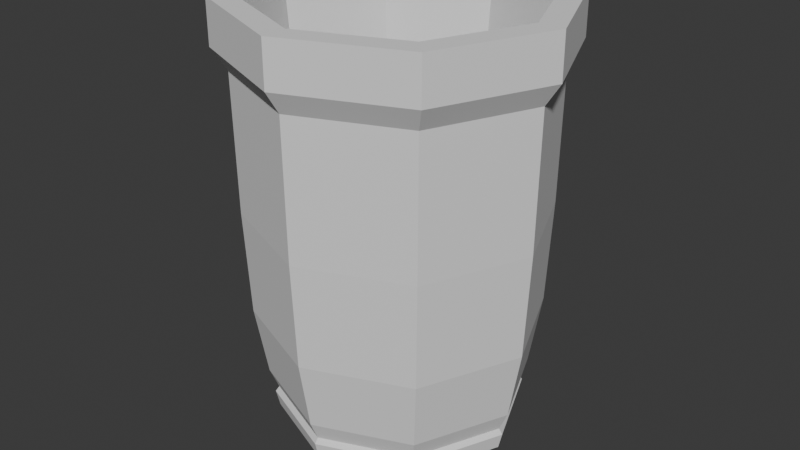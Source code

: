 # Source: pote2.blend  (saved by Blender 5.2.44; exported with 4.5.12 LTS)
import bpy
from mathutils import Matrix  # noqa: F401  (used for matrix-valued properties, if any)

bpy.ops.wm.read_factory_settings(use_empty=True)
scene = bpy.context.scene
scene.name = 'Scene'

# ---- collections
col_collection = bpy.data.collections.new('Collection'); scene.collection.children.link(col_collection)

# ---- world
world_world = bpy.data.worlds.new('World'); scene.world = world_world
world_world.use_nodes = True; world_world.node_tree.nodes.clear()
_N = world_world.node_tree.nodes; _L = world_world.node_tree.links
n0 = _N.new('ShaderNodeOutputWorld'); n0.name = 'World Output'; n0.location = (200, 100)
n1 = _N.new('ShaderNodeBackground'); n1.name = 'Background'; n1.location = (-200, 100)
n1.inputs[0].default_value = (0.05088, 0.05088, 0.05088, 1.0)
_L.new(n1.outputs[0], n0.inputs[0])
n0.is_active_output = True
world_world.color = (0.05088, 0.05088, 0.05088)
world_world.sun_shadow_jitter_overblur = 0.0

# ---- meshes
me_cube_001 = bpy.data.meshes.new('Cube.001')
me_cube_001.from_pydata([(-0.6797, -0.6711, -1.466), (-1.061, -1.047, 2.185), (-0.6797, 0.6708, -1.466), (-1.061, 1.047, 2.185), (0.6797, -0.6711, -1.466), (1.061, -1.047, 2.185), (0.6797, 0.6708, -1.466), (1.061, 1.047, 2.185), (-0.8424, 0.8316, -0.8637), (-0.8424, -0.8316, -0.8637), (0.8424, 0.8316, -0.8637), (0.8424, -0.8316, -0.8637), (-1.197, -0.0036, -0.8637), (-1.507, -0.004207, 2.185), (1.197, -0.0036, -0.8637), (1.507, -0.004207, 2.185), (-0.9657, -0.003102, -1.466), (0.9657, -0.003102, -1.466), (0.0, 1.174, -0.8637), (7.31e-10, 1.479, 2.185), (0.0, -1.174, -0.8637), (7.31e-10, -1.477, 2.185), (0.0, 0.9474, -1.466), (0.0, -0.9471, -1.466), (0.0, -0.003005, -1.466), (-0.811, 0.8006, -1.094), (-0.737, 0.7275, -1.293), (-0.811, -0.8007, -1.094), (-0.737, -0.7277, -1.293), (0.811, 0.8006, -1.094), (0.737, 0.7275, -1.293), (0.811, -0.8007, -1.094), (0.737, -0.7277, -1.293), (1.047, -0.003289, -1.293), (1.118, -0.003448, -1.045), (-1.047, -0.003289, -1.293), (-1.118, -0.003448, -1.045), (-5.024e-10, -1.027, -1.293), (0.0, -1.096, -1.045), (-5.024e-10, 1.027, -1.293), (0.0, 1.097, -1.045), (2.311e-10, 1.131, -1.094), (0.7866, 0.7765, -1.045), (0.7864, 0.7762, -1.244), (2.311e-10, 1.096, -1.244), (2.311e-10, -1.13, -1.094), (-0.7866, -0.7766, -1.045), (-0.7864, -0.7764, -1.244), (2.311e-10, -1.096, -1.244), (-1.152, -0.003529, -1.094), (-0.7866, 0.7765, -1.045), (-0.7864, 0.7762, -1.244), (-1.117, -0.003454, -1.244), (1.152, -0.003529, -1.094), (0.7866, -0.7766, -1.045), (0.7864, -0.7764, -1.244), (1.117, -0.003454, -1.244), (-0.9194, -0.9075, -0.2275), (-0.9194, 0.9077, -0.2275), (0.9194, 0.9077, -0.2275), (0.9194, -0.9075, -0.2275), (1.306, -0.003856, -0.2275), (-1.306, -0.003856, -0.2275), (0.0, -1.281, -0.2275), (0.0, 1.282, -0.2275), (-0.9525, -0.9402, 0.7287), (-0.9525, 0.9404, 0.7287), (0.9525, 0.9404, 0.7287), (0.9525, -0.9402, 0.7287), (1.353, -0.003966, 0.7287), (-1.353, -0.003966, 0.7287), (0.0, -1.327, 0.7287), (0.0, 1.328, 0.7287), (-0.9664, -0.9539, 1.982), (-0.9664, 0.9542, 1.982), (0.9664, 0.9542, 1.982), (0.9664, -0.9539, 1.982), (1.373, -0.003973, 1.982), (-1.373, -0.003973, 1.982), (0.0, -1.346, 1.982), (0.0, 1.347, 1.982), (-1.279, -0.003855, 2.59), (-0.9013, 0.8856, 2.59), (7.31e-10, 1.252, 2.59), (0.9013, 0.8856, 2.59), (1.279, -0.003855, 2.59), (0.9017, -0.8848, 2.59), (7.31e-10, -1.251, 2.59), (-0.9017, -0.8848, 2.59), (-1.507, -0.004207, 2.59), (-1.061, 1.047, 2.59), (7.31e-10, 1.479, 2.59), (1.061, 1.047, 2.59), (1.507, -0.004207, 2.59), (1.061, -1.047, 2.59), (7.31e-10, -1.477, 2.59), (-1.061, -1.047, 2.59), (5.526e-10, -0.003318, -0.8971), (0.9668, -0.003149, -0.8971), (-0.9668, -0.003149, -0.8971), (5.526e-10, 0.9466, -0.8971), (5.526e-10, -0.9459, -0.8971), (-0.6814, 0.6693, -0.8971), (0.6814, 0.6693, -0.8971), (0.6817, -0.6691, -0.8971), (-0.6817, -0.6691, -0.8971)], [], [(78, 13, 3, 74), (80, 19, 7, 75), (77, 15, 5, 76), (79, 21, 1, 73), (24, 17, 4, 23), (3, 13, 89, 90), (13, 1, 96, 89), (22, 6, 17, 24), (75, 7, 15, 77), (73, 1, 13, 78), (2, 22, 24, 16), (5, 15, 93, 94), (15, 7, 92, 93), (16, 24, 23, 0), (76, 5, 21, 79), (74, 3, 19, 80), (41, 29, 43, 44), (45, 27, 47, 48), (49, 25, 51, 52), (53, 31, 55, 56), (31, 45, 48, 55), (29, 53, 56, 43), (25, 41, 44, 51), (27, 49, 52, 47), (22, 2, 26, 39), (2, 16, 35, 26), (40, 50, 8, 18), (50, 36, 12, 8), (46, 38, 20, 9), (16, 0, 28, 35), (36, 46, 9, 12), (0, 23, 37, 28), (17, 6, 30, 33), (6, 22, 39, 30), (34, 42, 10, 14), (42, 40, 18, 10), (23, 4, 32, 37), (4, 17, 33, 32), (38, 54, 11, 20), (54, 34, 14, 11), (29, 41, 40, 42), (44, 43, 30, 39), (27, 45, 38, 46), (48, 47, 28, 37), (25, 49, 36, 50), (52, 51, 26, 35), (31, 53, 34, 54), (56, 55, 32, 33), (45, 31, 54, 38), (55, 48, 37, 32), (53, 29, 42, 34), (43, 56, 33, 30), (41, 25, 50, 40), (51, 44, 39, 26), (49, 27, 46, 36), (47, 52, 35, 28), (8, 58, 64, 18), (11, 60, 63, 20), (9, 57, 62, 12), (10, 59, 61, 14), (20, 63, 57, 9), (14, 61, 60, 11), (18, 64, 59, 10), (12, 62, 58, 8), (58, 66, 72, 64), (60, 68, 71, 63), (57, 65, 70, 62), (59, 67, 69, 61), (63, 71, 65, 57), (61, 69, 68, 60), (64, 72, 67, 59), (62, 70, 66, 58), (66, 74, 80, 72), (68, 76, 79, 71), (65, 73, 78, 70), (67, 75, 77, 69), (71, 79, 73, 65), (69, 77, 76, 68), (72, 80, 75, 67), (70, 78, 74, 66), (82, 81, 99, 102), (86, 85, 98, 104), (81, 88, 105, 99), (83, 82, 102, 100), (1, 21, 95, 96), (21, 5, 94, 95), (19, 3, 90, 91), (7, 19, 91, 92), (81, 82, 90, 89), (83, 84, 92, 91), (85, 86, 94, 93), (87, 88, 96, 95), (88, 81, 89, 96), (84, 85, 93, 92), (82, 83, 91, 90), (86, 87, 95, 94), (97, 99, 105, 101), (100, 102, 99, 97), (103, 100, 97, 98), (98, 97, 101, 104), (87, 86, 104, 101), (85, 84, 103, 98), (88, 87, 101, 105), (84, 83, 100, 103)])
_uv = me_cube_001.uv_layers.new(name='UVMap')
_uv.uv.foreach_set('vector', [0.6126, 0.1246, 0.625, 0.1246, 0.625, 0.25, 0.6126, 0.25, 0.6126, 0.375, 0.625, 0.375, 0.625, 0.5, 0.6126, 0.5, 0.6126, 0.6254, 0.625, 0.6254, 0.625, 0.75, 0.6126, 0.75, 0.6126, 0.875, 0.625, 0.875, 0.625, 1.0, 0.6126, 1.0, 0.25, 0.6254, 0.3629, 0.6254, 0.3629, 0.7379, 0.25, 0.7379, 0.625, 0.25, 0.625, 0.1246, 0.625, 0.1246, 0.625, 0.25, 0.625, 0.1246, 0.625, 0.0, 0.625, 0.0, 0.625, 0.1246, 0.25, 0.5121, 0.3629, 0.5121, 0.3629, 0.6254, 0.25, 0.6254, 0.6126, 0.5, 0.625, 0.5, 0.625, 0.6254, 0.6126, 0.6254, 0.6126, 0.0, 0.625, 0.0, 0.625, 0.1246, 0.6126, 0.1246, 0.1371, 0.5121, 0.25, 0.5121, 0.25, 0.6254, 0.1371, 0.6254, 0.625, 0.75, 0.625, 0.6254, 0.625, 0.6254, 0.625, 0.75, 0.625, 0.6254, 0.625, 0.5, 0.625, 0.5, 0.625, 0.6254, 0.1371, 0.6254, 0.25, 0.6254, 0.25, 0.7379, 0.1371, 0.7379, 0.6126, 0.75, 0.625, 0.75, 0.625, 0.875, 0.6126, 0.875, 0.6126, 0.25, 0.625, 0.25, 0.625, 0.375, 0.6126, 0.375, 0.25, 0.5051, 0.3699, 0.5051, 0.3681, 0.5069, 0.25, 0.5069, 0.25, 0.7449, 0.1301, 0.7449, 0.1319, 0.7431, 0.25, 0.7431, 0.1301, 0.6254, 0.1301, 0.5051, 0.1319, 0.5069, 0.1319, 0.6254, 0.3699, 0.6254, 0.3699, 0.7449, 0.3681, 0.7431, 0.3681, 0.6254, 0.3699, 0.7449, 0.25, 0.7449, 0.25, 0.7431, 0.3681, 0.7431, 0.3699, 0.5051, 0.3699, 0.6254, 0.3681, 0.6254, 0.3681, 0.5069, 0.1301, 0.5051, 0.25, 0.5051, 0.25, 0.5069, 0.1319, 0.5069, 0.1301, 0.7449, 0.1301, 0.6254, 0.1319, 0.6254, 0.1319, 0.7431, 0.25, 0.5121, 0.1371, 0.5121, 0.1319, 0.5069, 0.25, 0.5069, 0.1371, 0.5121, 0.1371, 0.6254, 0.1319, 0.6254, 0.1319, 0.5069, 0.25, 0.5051, 0.1301, 0.5051, 0.125, 0.5, 0.25, 0.5, 0.1301, 0.5051, 0.1301, 0.6254, 0.125, 0.6254, 0.125, 0.5, 0.1301, 0.7449, 0.25, 0.7449, 0.25, 0.75, 0.125, 0.75, 0.1371, 0.6254, 0.1371, 0.7379, 0.1319, 0.7431, 0.1319, 0.6254, 0.1301, 0.6254, 0.1301, 0.7449, 0.125, 0.75, 0.125, 0.6254, 0.1371, 0.7379, 0.25, 0.7379, 0.25, 0.7431, 0.1319, 0.7431, 0.3629, 0.6254, 0.3629, 0.5121, 0.3681, 0.5069, 0.3681, 0.6254, 0.3629, 0.5121, 0.25, 0.5121, 0.25, 0.5069, 0.3681, 0.5069, 0.3699, 0.6254, 0.3699, 0.5051, 0.375, 0.5, 0.375, 0.6254, 0.3699, 0.5051, 0.25, 0.5051, 0.25, 0.5, 0.375, 0.5, 0.25, 0.7379, 0.3629, 0.7379, 0.3681, 0.7431, 0.25, 0.7431, 0.3629, 0.7379, 0.3629, 0.6254, 0.3681, 0.6254, 0.3681, 0.7431, 0.25, 0.7449, 0.3699, 0.7449, 0.375, 0.75, 0.25, 0.75, 0.3699, 0.7449, 0.3699, 0.6254, 0.375, 0.6254, 0.375, 0.75, 0.3699, 0.5051, 0.25, 0.5051, 0.25, 0.5051, 0.3699, 0.5051, 0.25, 0.5069, 0.3681, 0.5069, 0.3681, 0.5069, 0.25, 0.5069, 0.1301, 0.7449, 0.25, 0.7449, 0.25, 0.7449, 0.1301, 0.7449, 0.25, 0.7431, 0.1319, 0.7431, 0.1319, 0.7431, 0.25, 0.7431, 0.1301, 0.5051, 0.1301, 0.6254, 0.1301, 0.6254, 0.1301, 0.5051, 0.1319, 0.6254, 0.1319, 0.5069, 0.1319, 0.5069, 0.1319, 0.6254, 0.3699, 0.7449, 0.3699, 0.6254, 0.3699, 0.6254, 0.3699, 0.7449, 0.3681, 0.6254, 0.3681, 0.7431, 0.3681, 0.7431, 0.3681, 0.6254, 0.25, 0.7449, 0.3699, 0.7449, 0.3699, 0.7449, 0.25, 0.7449, 0.3681, 0.7431, 0.25, 0.7431, 0.25, 0.7431, 0.3681, 0.7431, 0.3699, 0.6254, 0.3699, 0.5051, 0.3699, 0.5051, 0.3699, 0.6254, 0.3681, 0.5069, 0.3681, 0.6254, 0.3681, 0.6254, 0.3681, 0.5069, 0.25, 0.5051, 0.1301, 0.5051, 0.1301, 0.5051, 0.25, 0.5051, 0.1319, 0.5069, 0.25, 0.5069, 0.25, 0.5069, 0.1319, 0.5069, 0.1301, 0.6254, 0.1301, 0.7449, 0.1301, 0.7449, 0.1301, 0.6254, 0.1319, 0.7431, 0.1319, 0.6254, 0.1319, 0.6254, 0.1319, 0.7431, 0.375, 0.25, 0.4716, 0.25, 0.4716, 0.375, 0.375, 0.375, 0.375, 0.75, 0.4716, 0.75, 0.4716, 0.875, 0.375, 0.875, 0.375, 0.0, 0.4716, 0.0, 0.4716, 0.1246, 0.375, 0.1246, 0.375, 0.5, 0.4716, 0.5, 0.4716, 0.6254, 0.375, 0.6254, 0.375, 0.875, 0.4716, 0.875, 0.4716, 1.0, 0.375, 1.0, 0.375, 0.6254, 0.4716, 0.6254, 0.4716, 0.75, 0.375, 0.75, 0.375, 0.375, 0.4716, 0.375, 0.4716, 0.5, 0.375, 0.5, 0.375, 0.1246, 0.4716, 0.1246, 0.4716, 0.25, 0.375, 0.25, 0.4716, 0.25, 0.5497, 0.25, 0.5497, 0.375, 0.4716, 0.375, 0.4716, 0.75, 0.5497, 0.75, 0.5497, 0.875, 0.4716, 0.875, 0.4716, 0.0, 0.5497, 0.0, 0.5497, 0.1246, 0.4716, 0.1246, 0.4716, 0.5, 0.5497, 0.5, 0.5497, 0.6254, 0.4716, 0.6254, 0.4716, 0.875, 0.5497, 0.875, 0.5497, 1.0, 0.4716, 1.0, 0.4716, 0.6254, 0.5497, 0.6254, 0.5497, 0.75, 0.4716, 0.75, 0.4716, 0.375, 0.5497, 0.375, 0.5497, 0.5, 0.4716, 0.5, 0.4716, 0.1246, 0.5497, 0.1246, 0.5497, 0.25, 0.4716, 0.25, 0.5497, 0.25, 0.6126, 0.25, 0.6126, 0.375, 0.5497, 0.375, 0.5497, 0.75, 0.6126, 0.75, 0.6126, 0.875, 0.5497, 0.875, 0.5497, 0.0, 0.6126, 0.0, 0.6126, 0.1246, 0.5497, 0.1246, 0.5497, 0.5, 0.6126, 0.5, 0.6126, 0.6254, 0.5497, 0.6254, 0.5497, 0.875, 0.6126, 0.875, 0.6126, 1.0, 0.5497, 1.0, 0.5497, 0.6254, 0.6126, 0.6254, 0.6126, 0.75, 0.5497, 0.75, 0.5497, 0.375, 0.6126, 0.375, 0.6126, 0.5, 0.5497, 0.5, 0.5497, 0.1246, 0.6126, 0.1246, 0.6126, 0.25, 0.5497, 0.25, 0.8499, 0.5254, 0.8561, 0.6254, 0.8561, 0.6254, 0.8499, 0.5254, 0.6501, 0.7245, 0.6439, 0.6254, 0.6439, 0.6254, 0.6501, 0.7245, 0.8561, 0.6254, 0.8499, 0.7245, 0.8499, 0.7245, 0.8561, 0.6254, 0.75, 0.5192, 0.8499, 0.5254, 0.8499, 0.5254, 0.75, 0.5192, 0.625, 1.0, 0.625, 0.875, 0.625, 0.875, 0.625, 1.0, 0.625, 0.875, 0.625, 0.75, 0.625, 0.75, 0.625, 0.875, 0.625, 0.375, 0.625, 0.25, 0.625, 0.25, 0.625, 0.375, 0.625, 0.5, 0.625, 0.375, 0.625, 0.375, 0.625, 0.5, 0.8561, 0.6254, 0.8499, 0.5254, 0.875, 0.5, 0.875, 0.6254, 0.75, 0.5192, 0.6501, 0.5254, 0.625, 0.5, 0.75, 0.5, 0.6439, 0.6254, 0.6501, 0.7245, 0.625, 0.75, 0.625, 0.6254, 0.75, 0.7308, 0.8499, 0.7245, 0.875, 0.75, 0.75, 0.75, 0.8499, 0.7245, 0.8561, 0.6254, 0.875, 0.6254, 0.875, 0.75, 0.6501, 0.5254, 0.6439, 0.6254, 0.625, 0.6254, 0.625, 0.5, 0.8499, 0.5254, 0.75, 0.5192, 0.75, 0.5, 0.875, 0.5, 0.6501, 0.7245, 0.75, 0.7308, 0.75, 0.75, 0.625, 0.75, 0.75, 0.6254, 0.8561, 0.6254, 0.8499, 0.7245, 0.75, 0.7308, 0.75, 0.5192, 0.8499, 0.5254, 0.8561, 0.6254, 0.75, 0.6254, 0.6501, 0.5254, 0.75, 0.5192, 0.75, 0.6254, 0.6439, 0.6254, 0.6439, 0.6254, 0.75, 0.6254, 0.75, 0.7308, 0.6501, 0.7245, 0.75, 0.7308, 0.6501, 0.7245, 0.6501, 0.7245, 0.75, 0.7308, 0.6439, 0.6254, 0.6501, 0.5254, 0.6501, 0.5254, 0.6439, 0.6254, 0.8499, 0.7245, 0.75, 0.7308, 0.75, 0.7308, 0.8499, 0.7245, 0.6501, 0.5254, 0.75, 0.5192, 0.75, 0.5192, 0.6501, 0.5254])
me_cube_001.update()

# ---- objects
ob_cube = bpy.data.objects.new('Cube', me_cube_001)

# ---- transforms, parenting, visibility, modifiers, constraints
ob_cube.location = (0.0, 0.0, 0.0)

# ---- collection membership
col_collection.objects.link(ob_cube)

# ---- scene / render settings (as saved in the file)
scene.frame_start = 1; scene.frame_end = 250; scene.frame_set(1)
scene.render.engine = 'BLENDER_EEVEE_NEXT'
scene.render.bake_bias = 0.0
scene.render.bake_samples = 0
scene.render.compositor_device = 'GPU'
scene.eevee.use_volume_custom_range = False
scene.eevee.fast_gi_thickness_near = 0.1
scene.eevee.fast_gi_thickness_far = 0.0
scene.eevee.ray_tracing_options.screen_trace_thickness = 0.1
bpy.context.view_layer.update()

# ---- added for rendering (the .blend has no active camera and no usable light): camera, sun
cam_auto = bpy.data.cameras.new('AutoCamera')
cam_auto.lens = 50.0
cam_auto.sensor_width = 36.0
cam_auto.clip_end = 1000.0
ob_auto_camera = bpy.data.objects.new('AutoCamera', cam_auto)
scene.collection.objects.link(ob_auto_camera)
ob_auto_camera.location = (5.41627, -6.49873, 4.895)
ob_auto_camera.rotation_euler = (1.09748, -7.21219e-08, 0.694738)
scene.camera = ob_auto_camera
light_auto_sun = bpy.data.lights.new('AutoSun', 'SUN')
light_auto_sun.energy = 3.0
light_auto_sun.angle = 0.0523599
ob_auto_sun = bpy.data.objects.new('AutoSun', light_auto_sun)
scene.collection.objects.link(ob_auto_sun)
ob_auto_sun.rotation_euler = (0.872665, 0.174533, 0.523599)
bpy.context.view_layer.update()
